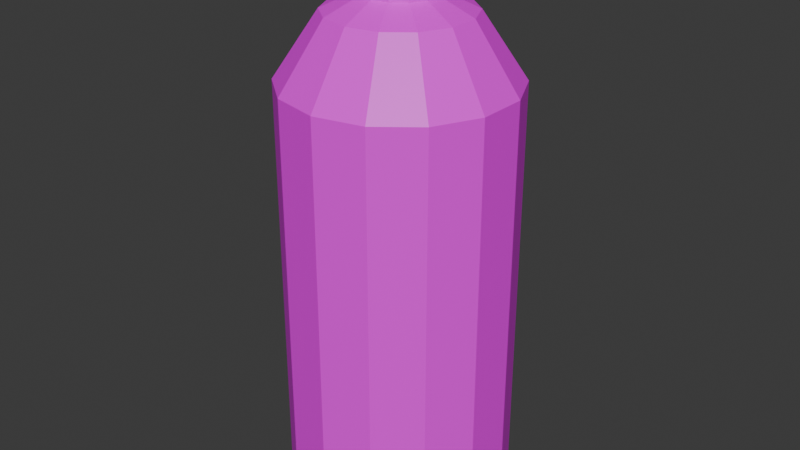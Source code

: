 # Source: spray_can_red.blend  (saved by Blender 4.2.66; exported with 4.5.12 LTS)
import bpy
from mathutils import Matrix  # noqa: F401  (used for matrix-valued properties, if any)

bpy.ops.wm.read_factory_settings(use_empty=True)
scene = bpy.context.scene
scene.name = 'Scene'

# ---- collections
col_collection = bpy.data.collections.new('Collection'); scene.collection.children.link(col_collection)

# ---- images (referenced by path relative to the original .blend; pixels are not part of the script)
import os
ASSET_DIR = os.environ.get("B2B_ASSET_DIR", "")  # directory of the original .blend (textures are referenced by path, not embedded)
HERE = os.path.dirname(os.path.abspath(__file__))  # packed textures are extracted next to this script under _unpacked/

def load_image(name, relpath, width, height, colorspace="sRGB"):
    """Load a texture the original file referenced (path relative to the .blend, or extracted next to this script)."""
    p = next((c for c in (os.path.join(HERE, relpath), os.path.join(ASSET_DIR, relpath)) if relpath and os.path.exists(c)), "")
    if p:
        img = bpy.data.images.load(p, check_existing=True)
        img.name = name
    else:  # same state as the original file: an image datablock whose file is absent (Cycles renders it pink)
        img = bpy.data.images.new(name, width, height)
        img.source = "FILE"
        img.filepath = "//" + (relpath or name)
    img.colorspace_settings.name = colorspace
    return img
img_metal_texture_jpg_001 = load_image('metal-texture.jpg.001', 'textures/metal-texture.jpg', 1024, 1024, 'sRGB')
img_red_metal_jpg_001 = load_image('red_metal.jpg.001', 'textures/red_metal.jpg', 1024, 1024, 'sRGB')

# ---- materials (node trees are filled in below, after node groups)
mat_metal = bpy.data.materials.new('metal')
mat_red = bpy.data.materials.new('red')

# ---- material node trees
mat_metal.use_nodes = True; mat_metal.node_tree.nodes.clear()
_N = mat_metal.node_tree.nodes; _L = mat_metal.node_tree.links
n0 = _N.new('ShaderNodeBsdfPrincipled'); n0.name = 'Principled BSDF'; n0.location = (10, 300)
n1 = _N.new('ShaderNodeOutputMaterial'); n1.name = 'Material Output'; n1.location = (300, 300)
n2 = _N.new('ShaderNodeTexImage'); n2.name = 'Image Texture'; n2.location = (-280, 271)
n2.image = img_metal_texture_jpg_001
_L.new(n0.outputs[0], n1.inputs[0])
_L.new(n2.outputs[0], n0.inputs[0])
n1.is_active_output = True
mat_red.use_nodes = True; mat_red.node_tree.nodes.clear()
_N = mat_red.node_tree.nodes; _L = mat_red.node_tree.links
n0 = _N.new('ShaderNodeBsdfPrincipled'); n0.name = 'Principled BSDF'; n0.location = (10, 300)
n1 = _N.new('ShaderNodeOutputMaterial'); n1.name = 'Material Output'; n1.location = (300, 300)
n2 = _N.new('ShaderNodeTexImage'); n2.name = 'Image Texture'; n2.location = (-280, 271)
n2.image = img_red_metal_jpg_001
_L.new(n0.outputs[0], n1.inputs[0])
_L.new(n2.outputs[0], n0.inputs[0])
n1.is_active_output = True

# ---- world
world_world = bpy.data.worlds.new('World'); scene.world = world_world
world_world.use_nodes = True; world_world.node_tree.nodes.clear()
_N = world_world.node_tree.nodes; _L = world_world.node_tree.links
n0 = _N.new('ShaderNodeOutputWorld'); n0.name = 'World Output'; n0.location = (300, 300)
n1 = _N.new('ShaderNodeBackground'); n1.name = 'Background'; n1.location = (10, 300)
n1.inputs[0].default_value = (0.05088, 0.05088, 0.05088, 1.0)
_L.new(n1.outputs[0], n0.inputs[0])
n0.is_active_output = True
world_world.color = (0.05088, 0.05088, 0.05088)
world_world.sun_shadow_jitter_overblur = 0.0

# ---- meshes
me_cone_001 = bpy.data.meshes.new('Cone.001')
me_cone_001.from_pydata([(0.0, 1.0, 1.823), (0.0, 0.3319, 2.523), (0.4339, 0.901, 1.823), (0.144, 0.299, 2.523), (0.7818, 0.6235, 1.823), (0.2595, 0.2069, 2.523), (0.9749, 0.2225, 1.823), (0.3235, 0.07385, 2.523), (0.9749, -0.2225, 1.823), (0.3235, -0.07385, 2.523), (0.7818, -0.6235, 1.823), (0.2595, -0.2069, 2.523), (0.4339, -0.901, 1.823), (0.144, -0.299, 2.523), (0.0, -1.0, 1.823), (0.0, -0.3319, 2.523), (-0.4339, -0.901, 1.823), (-0.144, -0.299, 2.523), (-0.7818, -0.6235, 1.823), (-0.2595, -0.2069, 2.523), (-0.9749, -0.2225, 1.823), (-0.3235, -0.07385, 2.523), (-0.9749, 0.2225, 1.823), (-0.3235, 0.07385, 2.523), (-0.7818, 0.6235, 1.823), (-0.2595, 0.2069, 2.523), (-0.4339, 0.901, 1.823), (-0.144, 0.299, 2.523), (0.0, 1.0, -1.912), (0.0, 1.0, 1.823), (0.4339, 0.901, -1.912), (0.4339, 0.901, 1.823), (0.7818, 0.6235, -1.912), (0.7818, 0.6235, 1.823), (0.9749, 0.2225, -1.912), (0.9749, 0.2225, 1.823), (0.9749, -0.2225, -1.912), (0.9749, -0.2225, 1.823), (0.7818, -0.6235, -1.912), (0.7818, -0.6235, 1.823), (0.4339, -0.901, -1.912), (0.4339, -0.901, 1.823), (0.0, -1.0, -1.912), (0.0, -1.0, 1.823), (-0.4339, -0.901, -1.912), (-0.4339, -0.901, 1.823), (-0.7818, -0.6235, -1.912), (-0.7818, -0.6235, 1.823), (-0.9749, -0.2225, -1.912), (-0.9749, -0.2225, 1.823), (-0.9749, 0.2225, -1.912), (-0.9749, 0.2225, 1.823), (-0.7818, 0.6235, -1.912), (-0.7818, 0.6235, 1.823), (-0.4339, 0.901, -1.912), (-0.4339, 0.901, 1.823), (0.269, 0.5586, 2.391), (0.0, 0.62, 2.391), (0.4847, 0.3866, 2.391), (0.6045, 0.138, 2.391), (0.6045, -0.138, 2.391), (0.4847, -0.3866, 2.391), (0.269, -0.5586, 2.391), (0.0, -0.62, 2.391), (-0.269, -0.5586, 2.391), (-0.4847, -0.3866, 2.391), (-0.6045, -0.138, 2.391), (-0.6045, 0.138, 2.391), (-0.4847, 0.3866, 2.391), (-0.269, 0.5586, 2.391), (0.0, 0.1501, 2.653), (0.06514, 0.1353, 2.653), (0.1174, 0.0936, 2.653), (0.1464, 0.03341, 2.653), (0.1464, -0.03341, 2.653), (0.1174, -0.0936, 2.653), (0.06514, -0.1353, 2.653), (0.0, -0.1501, 2.653), (-0.06514, -0.1353, 2.653), (-0.1174, -0.0936, 2.653), (-0.1464, -0.03341, 2.653), (-0.1464, 0.03341, 2.653), (-0.1174, 0.0936, 2.653), (-0.06514, 0.1353, 2.653), (0.144, 0.299, 2.653), (0.0, 0.3319, 2.653), (0.2595, 0.2069, 2.653), (0.3235, 0.07385, 2.653), (0.3235, -0.07385, 2.653), (0.2595, -0.2069, 2.653), (0.144, -0.299, 2.653), (0.0, -0.3319, 2.653), (-0.144, -0.299, 2.653), (-0.2595, -0.2069, 2.653), (-0.3235, -0.07385, 2.653), (-0.3235, 0.07385, 2.653), (-0.2595, 0.2069, 2.653), (-0.144, 0.299, 2.653), (0.0, 0.1501, 3.023), (0.06514, 0.1353, 3.023), (0.1174, 0.0936, 3.023), (0.1464, 0.03341, 3.023), (0.1464, -0.03341, 3.023), (0.1174, -0.0936, 3.023), (0.06514, -0.1353, 3.023), (0.0, -0.1501, 3.023), (-0.06514, -0.1353, 3.023), (-0.1174, -0.0936, 3.023), (-0.1464, -0.03341, 3.023), (-0.1464, 0.03341, 3.023), (-0.1174, 0.0936, 3.023), (-0.06514, 0.1353, 3.023), (0.0, -0.1891, 2.934), (-0.0412, -0.1891, 2.924), (-0.07296, -0.1891, 2.896), (-0.08801, -0.1891, 2.856), (-0.08289, -0.1891, 2.814), (-0.05879, -0.1891, 2.779), (-0.02122, -0.1891, 2.759), (0.02122, -0.1891, 2.759), (0.05879, -0.1891, 2.779), (0.08289, -0.1891, 2.814), (0.08801, -0.1891, 2.856), (0.07296, -0.1891, 2.896), (0.0412, -0.1891, 2.924), (0.0, -0.05491, 2.973), (-0.05941, -0.05491, 2.959), (-0.1052, -0.05491, 2.918), (-0.1269, -0.05491, 2.861), (-0.1195, -0.05491, 2.8), (-0.08477, -0.05491, 2.75), (-0.03059, -0.05491, 2.721), (0.03059, -0.05491, 2.721), (0.08477, -0.05491, 2.75), (0.1195, -0.05491, 2.8), (0.1269, -0.05491, 2.861), (0.1052, -0.05491, 2.918), (0.05941, -0.05491, 2.959), (-0.05941, -0.1891, 2.959), (0.0, -0.1891, 2.973), (-0.1052, -0.1891, 2.918), (-0.1269, -0.1891, 2.861), (-0.1195, -0.1891, 2.8), (-0.08477, -0.1891, 2.75), (-0.03059, -0.1891, 2.721), (0.03059, -0.1891, 2.721), (0.08477, -0.1891, 2.75), (0.1195, -0.1891, 2.8), (0.1269, -0.1891, 2.861), (0.1052, -0.1891, 2.918), (0.05941, -0.1891, 2.959), (-0.0412, -0.1564, 2.924), (0.0, -0.1564, 2.934), (-0.07296, -0.1564, 2.896), (-0.08801, -0.1564, 2.856), (-0.08289, -0.1564, 2.814), (-0.05879, -0.1564, 2.779), (-0.02122, -0.1564, 2.759), (0.02122, -0.1564, 2.759), (0.05879, -0.1564, 2.779), (0.08289, -0.1564, 2.814), (0.08801, -0.1564, 2.856), (0.07296, -0.1564, 2.896), (0.0412, -0.1564, 2.924)], [], [(0, 57, 56, 2), (2, 56, 58, 4), (4, 58, 59, 6), (6, 59, 60, 8), (8, 60, 61, 10), (10, 61, 62, 12), (12, 62, 63, 14), (14, 63, 64, 16), (16, 64, 65, 18), (18, 65, 66, 20), (20, 66, 67, 22), (22, 67, 68, 24), (3, 1, 85, 84), (24, 68, 69, 26), (26, 69, 57, 0), (0, 2, 4, 6, 8, 10, 12, 14, 16, 18, 20, 22, 24, 26), (28, 29, 31, 30), (30, 31, 33, 32), (32, 33, 35, 34), (34, 35, 37, 36), (36, 37, 39, 38), (38, 39, 41, 40), (40, 41, 43, 42), (42, 43, 45, 44), (44, 45, 47, 46), (46, 47, 49, 48), (48, 49, 51, 50), (50, 51, 53, 52), (31, 29, 55, 53, 51, 49, 47, 45, 43, 41, 39, 37, 35, 33), (52, 53, 55, 54), (54, 55, 29, 28), (28, 30, 32, 34, 36, 38, 40, 42, 44, 46, 48, 50, 52, 54), (1, 3, 56, 57), (3, 5, 58, 56), (5, 7, 59, 58), (7, 9, 60, 59), (9, 11, 61, 60), (11, 13, 62, 61), (13, 15, 63, 62), (15, 17, 64, 63), (17, 19, 65, 64), (19, 21, 66, 65), (21, 23, 67, 66), (23, 25, 68, 67), (25, 27, 69, 68), (27, 1, 57, 69), (83, 82, 110, 111), (19, 17, 92, 93), (5, 3, 84, 86), (21, 19, 93, 94), (7, 5, 86, 87), (23, 21, 94, 95), (9, 7, 87, 88), (25, 23, 95, 96), (11, 9, 88, 89), (27, 25, 96, 97), (13, 11, 89, 90), (1, 27, 97, 85), (15, 13, 90, 91), (17, 15, 91, 92), (70, 71, 84, 85), (71, 72, 86, 84), (72, 73, 87, 86), (73, 74, 88, 87), (74, 75, 89, 88), (75, 76, 90, 89), (76, 77, 91, 90), (77, 78, 92, 91), (78, 79, 93, 92), (79, 80, 94, 93), (80, 81, 95, 94), (81, 82, 96, 95), (82, 83, 97, 96), (83, 70, 85, 97), (99, 98, 111, 110, 109, 108, 107, 106, 105, 104, 103, 102, 101, 100), (76, 75, 103, 104), (70, 83, 111, 98), (77, 76, 104, 105), (78, 77, 105, 106), (71, 70, 98, 99), (79, 78, 106, 107), (72, 71, 99, 100), (80, 79, 107, 108), (73, 72, 100, 101), (81, 80, 108, 109), (74, 73, 101, 102), (82, 81, 109, 110), (75, 74, 102, 103), (122, 121, 160, 161), (126, 127, 128, 129, 130, 131, 132, 133, 134, 135, 136, 137, 125), (145, 146, 133, 132), (139, 138, 126, 125), (146, 147, 134, 133), (138, 140, 127, 126), (147, 148, 135, 134), (140, 141, 128, 127), (148, 149, 136, 135), (141, 142, 129, 128), (149, 150, 137, 136), (142, 143, 130, 129), (150, 139, 125, 137), (143, 144, 131, 130), (144, 145, 132, 131), (112, 113, 138, 139), (113, 114, 140, 138), (114, 115, 141, 140), (115, 116, 142, 141), (116, 117, 143, 142), (117, 118, 144, 143), (118, 119, 145, 144), (119, 120, 146, 145), (120, 121, 147, 146), (121, 122, 148, 147), (122, 123, 149, 148), (123, 124, 150, 149), (124, 112, 139, 150), (151, 152, 163, 162, 161, 160, 159, 158, 157, 156, 155, 154, 153), (115, 114, 153, 154), (123, 122, 161, 162), (116, 115, 154, 155), (124, 123, 162, 163), (117, 116, 155, 156), (112, 124, 163, 152), (118, 117, 156, 157), (119, 118, 157, 158), (120, 119, 158, 159), (113, 112, 152, 151), (121, 120, 159, 160), (114, 113, 151, 153)])
me_cone_001.polygons.foreach_set('material_index', [0, 0, 0, 0, 0, 0, 0, 0, 0, 0, 0, 0, 0, 0, 0, 0, 1, 1, 1, 1, 1, 1, 1, 1, 1, 1, 1, 1, 0, 1, 1, 0, 1, 1, 1, 1, 1, 1, 1, 1, 1, 1, 1, 1, 1, 1, 0, 0, 0, 0, 0, 0, 0, 0, 0, 0, 0, 0, 0, 0, 0, 0, 0, 0, 0, 0, 0, 0, 0, 0, 0, 0, 0, 0, 0, 0, 0, 0, 0, 0, 0, 0, 0, 0, 0, 0, 0, 0, 0, 0, 0, 0, 0, 0, 0, 0, 0, 0, 0, 0, 0, 0, 0, 0, 0, 0, 0, 0, 0, 0, 0, 0, 0, 0, 0, 0, 0, 0, 0, 0, 0, 0, 0, 0, 0, 0, 0, 0, 0])
_uv = me_cone_001.uv_layers.new(name='UVMap')
_uv.uv.foreach_set('vector', [1.0, 0.5, 1.0, 1.0, 0.9286, 1.0, 0.9286, 0.5, 0.9286, 0.5, 0.9286, 1.0, 0.8571, 1.0, 0.8571, 0.5, 0.8571, 0.5, 0.8571, 1.0, 0.7857, 1.0, 0.7857, 0.5, 0.7857, 0.5, 0.7857, 1.0, 0.7143, 1.0, 0.7143, 0.5, 0.7143, 0.5, 0.7143, 1.0, 0.6429, 1.0, 0.6429, 0.5, 0.6429, 0.5, 0.6429, 1.0, 0.5714, 1.0, 0.5714, 0.5, 0.5714, 0.5, 0.5714, 1.0, 0.5, 1.0, 0.5, 0.5, 0.5, 0.5, 0.5, 1.0, 0.4286, 1.0, 0.4286, 0.5, 0.4286, 0.5, 0.4286, 1.0, 0.3571, 1.0, 0.3571, 0.5, 0.3571, 0.5, 0.3571, 1.0, 0.2857, 1.0, 0.2857, 0.5, 0.2857, 0.5, 0.2857, 1.0, 0.2143, 1.0, 0.2143, 0.5, 0.2143, 0.5, 0.2143, 1.0, 0.1429, 1.0, 0.1429, 0.5, 0.2829, 0.3183, 0.25, 0.3258, 0.25, 0.3258, 0.2829, 0.3183, 0.1429, 0.5, 0.1429, 1.0, 0.07143, 1.0, 0.07143, 0.5, 0.07143, 0.5, 0.07143, 1.0, -1.341e-07, 1.0, -1.341e-07, 0.5, 0.75, 0.49, 0.8541, 0.4662, 0.9376, 0.3996, 0.984, 0.3034, 0.984, 0.1966, 0.9376, 0.1004, 0.8541, 0.03377, 0.75, 0.01, 0.6459, 0.03377, 0.5624, 0.1004, 0.516, 0.1966, 0.516, 0.3034, 0.5624, 0.3996, 0.6459, 0.4662, 1.0, 0.5, 1.0, 1.0, 0.9286, 1.0, 0.9286, 0.5, 0.9286, 0.5, 0.9286, 1.0, 0.8571, 1.0, 0.8571, 0.5, 0.8571, 0.5, 0.8571, 1.0, 0.7857, 1.0, 0.7857, 0.5, 0.7857, 0.5, 0.7857, 1.0, 0.7143, 1.0, 0.7143, 0.5, 0.7143, 0.5, 0.7143, 1.0, 0.6429, 1.0, 0.6429, 0.5, 0.6429, 0.5, 0.6429, 1.0, 0.5714, 1.0, 0.5714, 0.5, 0.5714, 0.5, 0.5714, 1.0, 0.5, 1.0, 0.5, 0.5, 0.5, 0.5, 0.5, 1.0, 0.4286, 1.0, 0.4286, 0.5, 0.4286, 0.5, 0.4286, 1.0, 0.3571, 1.0, 0.3571, 0.5, 0.3571, 0.5, 0.3571, 1.0, 0.2857, 1.0, 0.2857, 0.5, 0.2857, 0.5, 0.2857, 1.0, 0.2143, 1.0, 0.2143, 0.5, 0.2143, 0.5, 0.2143, 1.0, 0.1429, 1.0, 0.1429, 0.5, 0.3541, 0.4662, 0.25, 0.49, 0.1459, 0.4662, 0.06236, 0.3996, 0.01602, 0.3034, 0.01602, 0.1966, 0.06236, 0.1004, 0.1459, 0.03377, 0.25, 0.01, 0.3541, 0.03377, 0.4376, 0.1004, 0.484, 0.1966, 0.484, 0.3034, 0.4376, 0.3996, 0.1429, 0.5, 0.1429, 1.0, 0.07143, 1.0, 0.07143, 0.5, 0.07143, 0.5, 0.07143, 1.0, -1.341e-07, 1.0, -1.341e-07, 0.5, 0.75, 0.49, 0.8541, 0.4662, 0.9376, 0.3996, 0.984, 0.3034, 0.984, 0.1966, 0.9376, 0.1004, 0.8541, 0.03377, 0.75, 0.01, 0.6459, 0.03377, 0.5624, 0.1004, 0.516, 0.1966, 0.516, 0.3034, 0.5624, 0.3996, 0.6459, 0.4662, 0.25, 0.3258, 0.2829, 0.3183, 0.3541, 0.4662, 0.25, 0.49, 0.2829, 0.3183, 0.3092, 0.2972, 0.4376, 0.3996, 0.3541, 0.4662, 0.3092, 0.2972, 0.3239, 0.2669, 0.484, 0.3034, 0.4376, 0.3996, 0.3239, 0.2669, 0.3239, 0.2331, 0.484, 0.1966, 0.484, 0.3034, 0.3239, 0.2331, 0.3092, 0.2028, 0.4376, 0.1004, 0.484, 0.1966, 0.3092, 0.2028, 0.2829, 0.1817, 0.3541, 0.03377, 0.4376, 0.1004, 0.2829, 0.1817, 0.25, 0.1742, 0.25, 0.01, 0.3541, 0.03377, 0.25, 0.1742, 0.2171, 0.1817, 0.1459, 0.03377, 0.25, 0.01, 0.2171, 0.1817, 0.1908, 0.2028, 0.06236, 0.1004, 0.1459, 0.03377, 0.1908, 0.2028, 0.1761, 0.2331, 0.01602, 0.1966, 0.06236, 0.1004, 0.1761, 0.2331, 0.1761, 0.2669, 0.01602, 0.3034, 0.01602, 0.1966, 0.1761, 0.2669, 0.1908, 0.2972, 0.06236, 0.3996, 0.01602, 0.3034, 0.1908, 0.2972, 0.2171, 0.3183, 0.1459, 0.4662, 0.06236, 0.3996, 0.2171, 0.3183, 0.25, 0.3258, 0.25, 0.49, 0.1459, 0.4662, 0.2351, 0.2809, 0.2232, 0.2714, 0.2232, 0.2714, 0.2351, 0.2809, 0.1908, 0.2028, 0.2171, 0.1817, 0.2171, 0.1817, 0.1908, 0.2028, 0.3092, 0.2972, 0.2829, 0.3183, 0.2829, 0.3183, 0.3092, 0.2972, 0.1761, 0.2331, 0.1908, 0.2028, 0.1908, 0.2028, 0.1761, 0.2331, 0.3239, 0.2669, 0.3092, 0.2972, 0.3092, 0.2972, 0.3239, 0.2669, 0.1761, 0.2669, 0.1761, 0.2331, 0.1761, 0.2331, 0.1761, 0.2669, 0.3239, 0.2331, 0.3239, 0.2669, 0.3239, 0.2669, 0.3239, 0.2331, 0.1908, 0.2972, 0.1761, 0.2669, 0.1761, 0.2669, 0.1908, 0.2972, 0.3092, 0.2028, 0.3239, 0.2331, 0.3239, 0.2331, 0.3092, 0.2028, 0.2171, 0.3183, 0.1908, 0.2972, 0.1908, 0.2972, 0.2171, 0.3183, 0.2829, 0.1817, 0.3092, 0.2028, 0.3092, 0.2028, 0.2829, 0.1817, 0.25, 0.3258, 0.2171, 0.3183, 0.2171, 0.3183, 0.25, 0.3258, 0.25, 0.1742, 0.2829, 0.1817, 0.2829, 0.1817, 0.25, 0.1742, 0.2171, 0.1817, 0.25, 0.1742, 0.25, 0.1742, 0.2171, 0.1817, 0.25, 0.2843, 0.2649, 0.2809, 0.2829, 0.3183, 0.25, 0.3258, 0.2649, 0.2809, 0.2768, 0.2714, 0.3092, 0.2972, 0.2829, 0.3183, 0.2768, 0.2714, 0.2834, 0.2576, 0.3239, 0.2669, 0.3092, 0.2972, 0.2834, 0.2576, 0.2834, 0.2424, 0.3239, 0.2331, 0.3239, 0.2669, 0.2834, 0.2424, 0.2768, 0.2286, 0.3092, 0.2028, 0.3239, 0.2331, 0.2768, 0.2286, 0.2649, 0.2191, 0.2829, 0.1817, 0.3092, 0.2028, 0.2649, 0.2191, 0.25, 0.2157, 0.25, 0.1742, 0.2829, 0.1817, 0.25, 0.2157, 0.2351, 0.2191, 0.2171, 0.1817, 0.25, 0.1742, 0.2351, 0.2191, 0.2232, 0.2286, 0.1908, 0.2028, 0.2171, 0.1817, 0.2232, 0.2286, 0.2166, 0.2424, 0.1761, 0.2331, 0.1908, 0.2028, 0.2166, 0.2424, 0.2166, 0.2576, 0.1761, 0.2669, 0.1761, 0.2331, 0.2166, 0.2576, 0.2232, 0.2714, 0.1908, 0.2972, 0.1761, 0.2669, 0.2232, 0.2714, 0.2351, 0.2809, 0.2171, 0.3183, 0.1908, 0.2972, 0.2351, 0.2809, 0.25, 0.2843, 0.25, 0.3258, 0.2171, 0.3183, 0.2649, 0.2809, 0.25, 0.2843, 0.2351, 0.2809, 0.2232, 0.2714, 0.2166, 0.2576, 0.2166, 0.2424, 0.2232, 0.2286, 0.2351, 0.2191, 0.25, 0.2157, 0.2649, 0.2191, 0.2768, 0.2286, 0.2834, 0.2424, 0.2834, 0.2576, 0.2768, 0.2714, 0.2649, 0.2191, 0.2768, 0.2286, 0.2768, 0.2286, 0.2649, 0.2191, 0.25, 0.2843, 0.2351, 0.2809, 0.2351, 0.2809, 0.25, 0.2843, 0.25, 0.2157, 0.2649, 0.2191, 0.2649, 0.2191, 0.25, 0.2157, 0.2351, 0.2191, 0.25, 0.2157, 0.25, 0.2157, 0.2351, 0.2191, 0.2649, 0.2809, 0.25, 0.2843, 0.25, 0.2843, 0.2649, 0.2809, 0.2232, 0.2286, 0.2351, 0.2191, 0.2351, 0.2191, 0.2232, 0.2286, 0.2768, 0.2714, 0.2649, 0.2809, 0.2649, 0.2809, 0.2768, 0.2714, 0.2166, 0.2424, 0.2232, 0.2286, 0.2232, 0.2286, 0.2166, 0.2424, 0.2834, 0.2576, 0.2768, 0.2714, 0.2768, 0.2714, 0.2834, 0.2576, 0.2166, 0.2576, 0.2166, 0.2424, 0.2166, 0.2424, 0.2166, 0.2576, 0.2834, 0.2424, 0.2834, 0.2576, 0.2834, 0.2576, 0.2834, 0.2424, 0.2232, 0.2714, 0.2166, 0.2576, 0.2166, 0.2576, 0.2232, 0.2714, 0.2768, 0.2286, 0.2834, 0.2424, 0.2834, 0.2424, 0.2768, 0.2286, 0.0, 0.0, 0.0, 0.0, 0.0, 0.0, 0.0, 0.0, 0.0, 0.0, 0.0, 0.0, 0.0, 0.0, 0.0, 0.0, 0.0, 0.0, 0.0, 0.0, 0.0, 0.0, 0.0, 0.0, 0.0, 0.0, 0.0, 0.0, 0.0, 0.0, 0.0, 0.0, 0.0, 0.0, 0.0, 0.0, 0.0, 0.0, 0.0, 0.0, 0.0, 0.0, 0.0, 0.0, 0.0, 0.0, 0.0, 0.0, 0.0, 0.0, 0.0, 0.0, 0.0, 0.0, 0.0, 0.0, 0.0, 0.0, 0.0, 0.0, 0.0, 0.0, 0.0, 0.0, 0.0, 0.0, 0.0, 0.0, 0.0, 0.0, 0.0, 0.0, 0.0, 0.0, 0.0, 0.0, 0.0, 0.0, 0.0, 0.0, 0.0, 0.0, 0.0, 0.0, 0.0, 0.0, 0.0, 0.0, 0.0, 0.0, 0.0, 0.0, 0.0, 0.0, 0.0, 0.0, 0.0, 0.0, 0.0, 0.0, 0.0, 0.0, 0.0, 0.0, 0.0, 0.0, 0.0, 0.0, 0.0, 0.0, 0.0, 0.0, 0.0, 0.0, 0.0, 0.0, 0.0, 0.0, 0.0, 0.0, 0.0, 0.0, 0.0, 0.0, 0.0, 0.0, 0.0, 0.0, 0.0, 0.0, 0.0, 0.0, 0.0, 0.0, 0.0, 0.0, 0.0, 0.0, 0.0, 0.0, 0.0, 0.0, 0.0, 0.0, 0.0, 0.0, 0.0, 0.0, 0.0, 0.0, 0.0, 0.0, 0.0, 0.0, 0.0, 0.0, 0.0, 0.0, 0.0, 0.0, 0.0, 0.0, 0.0, 0.0, 0.0, 0.0, 0.0, 0.0, 0.0, 0.0, 0.0, 0.0, 0.0, 0.0, 0.0, 0.0, 0.0, 0.0, 0.0, 0.0, 0.0, 0.0, 0.0, 0.0, 0.0, 0.0, 0.0, 0.0, 0.0, 0.0, 0.0, 0.0, 0.0, 0.0, 0.0, 0.0, 0.0, 0.0, 0.0, 0.0, 0.0, 0.0, 0.0, 0.0, 0.0, 0.0, 0.0, 0.0, 0.0, 0.0, 0.0, 0.0, 0.0, 0.0, 0.0, 0.0, 0.0, 0.0, 0.0, 0.0, 0.0, 0.0, 0.0, 0.0, 0.0, 0.0, 0.0, 0.0, 0.0, 0.0, 0.0, 0.0, 0.0, 0.0, 0.0, 0.0, 0.0, 0.0, 0.0, 0.0, 0.0, 0.0, 0.0, 0.0, 0.0, 0.0, 0.0, 0.0, 0.0, 0.0, 0.0, 0.0, 0.0, 0.0, 0.0, 0.0, 0.0, 0.0, 0.0, 0.0, 0.0, 0.0, 0.0, 0.0, 0.0, 0.0, 0.0, 0.0, 0.0, 0.0, 0.0, 0.0, 0.0, 0.0, 0.0, 0.0, 0.0, 0.0, 0.0, 0.0, 0.0, 0.0, 0.0, 0.0, 0.0, 0.0, 0.0, 0.0, 0.0, 0.0, 0.0, 0.0, 0.0, 0.0, 0.0, 0.0, 0.0, 0.0, 0.0, 0.0, 0.0, 0.0, 0.0, 0.0, 0.0, 0.0, 0.0, 0.0, 0.0, 0.0, 0.0, 0.0, 0.0, 0.0, 0.0, 0.0, 0.0, 0.0, 0.0, 0.0, 0.0, 0.0, 0.0, 0.0, 0.0, 0.0, 0.0, 0.0, 0.0, 0.0, 0.0, 0.0, 0.0, 0.0, 0.0, 0.0, 0.0, 0.0, 0.0, 0.0, 0.0, 0.0, 0.0, 0.0, 0.0, 0.0, 0.0, 0.0, 0.0, 0.0, 0.0, 0.0, 0.0, 0.0, 0.0, 0.0, 0.0, 0.0, 0.0, 0.0, 0.0, 0.0, 0.0, 0.0])
me_cone_001.materials.append(mat_metal)
me_cone_001.materials.append(mat_red)
me_cone_001.update()

# ---- objects
ob_cone = bpy.data.objects.new('Cone', me_cone_001)

# ---- transforms, parenting, visibility, modifiers, constraints
ob_cone.location = (0.0, 0.0, 1.9)

# ---- collection membership
col_collection.objects.link(ob_cone)

# ---- scene / render settings (as saved in the file)
scene.frame_start = 1; scene.frame_end = 250; scene.frame_set(1)
scene.render.engine = 'BLENDER_EEVEE_NEXT'
bpy.context.view_layer.update()

# ---- added for rendering (the .blend has no active camera and no usable light): camera, sun
cam_auto = bpy.data.cameras.new('AutoCamera')
cam_auto.lens = 50.0
cam_auto.sensor_width = 36.0
cam_auto.clip_end = 1000.0
ob_auto_camera = bpy.data.objects.new('AutoCamera', cam_auto)
scene.collection.objects.link(ob_auto_camera)
ob_auto_camera.location = (5.2466, -6.29592, 6.65247)
ob_auto_camera.rotation_euler = (1.09748, -7.21219e-08, 0.694738)
scene.camera = ob_auto_camera
light_auto_sun = bpy.data.lights.new('AutoSun', 'SUN')
light_auto_sun.energy = 3.0
light_auto_sun.angle = 0.0523599
ob_auto_sun = bpy.data.objects.new('AutoSun', light_auto_sun)
scene.collection.objects.link(ob_auto_sun)
ob_auto_sun.rotation_euler = (0.872665, 0.174533, 0.523599)
bpy.context.view_layer.update()
